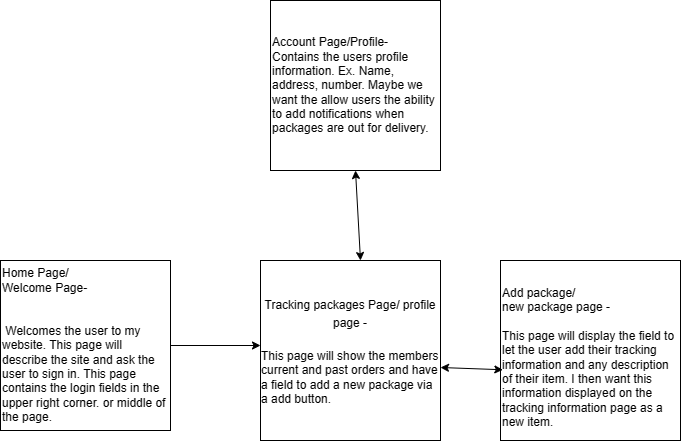

The diagram above was exported from draw.io. Its source (the exported page's mxGraphModel, read from the mxfile embedded in the PNG):
<mxGraphModel dx="725" dy="460" grid="1" gridSize="10" guides="1" tooltips="1" connect="1" arrows="1" fold="1" page="1" pageScale="1" pageWidth="850" pageHeight="1100" math="0" shadow="0">
  <root>
    <mxCell id="0" />
    <mxCell id="1" parent="0" />
    <mxCell id="izm2D51g-wFL_wyBR_1A-3" style="edgeStyle=orthogonalEdgeStyle;rounded=0;orthogonalLoop=1;jettySize=auto;html=1;fontSize=15;" edge="1" parent="1" source="izm2D51g-wFL_wyBR_1A-1">
      <mxGeometry relative="1" as="geometry">
        <mxPoint x="290" y="465" as="targetPoint" />
      </mxGeometry>
    </mxCell>
    <mxCell id="izm2D51g-wFL_wyBR_1A-1" value="Home Page/&lt;br&gt;Welcome Page-&lt;br&gt;&lt;br&gt;&lt;br&gt;&amp;nbsp;Welcomes the user to my website. This page will describe the site and ask the user to sign in. This page contains the login fields in the upper right corner. or middle of the page." style="whiteSpace=wrap;html=1;aspect=fixed;align=left;" vertex="1" parent="1">
      <mxGeometry x="30" y="380" width="170" height="170" as="geometry" />
    </mxCell>
    <mxCell id="izm2D51g-wFL_wyBR_1A-2" value="&lt;font style=&quot;font-size: 12px&quot;&gt;&lt;span&gt;Tracking packages Page/ profile page -&lt;/span&gt;&lt;br&gt;&lt;br&gt;&lt;div style=&quot;text-align: left&quot;&gt;&lt;span&gt;This page will show the members current and past orders and have a field to add a new package via a add button.&amp;nbsp;&lt;/span&gt;&lt;/div&gt;&lt;/font&gt;" style="whiteSpace=wrap;html=1;aspect=fixed;fontSize=15;" vertex="1" parent="1">
      <mxGeometry x="290" y="380" width="180" height="180" as="geometry" />
    </mxCell>
    <mxCell id="izm2D51g-wFL_wyBR_1A-4" value="&lt;br&gt;&lt;br&gt;Add package/ &lt;br&gt;new package page -&amp;nbsp;&lt;br&gt;&lt;br&gt;This page will display the field to let the user add their tracking information and any description of their item. I then want this information displayed on the tracking information page as a new item.&amp;nbsp;&lt;br&gt;&lt;br&gt;" style="whiteSpace=wrap;html=1;aspect=fixed;fontSize=12;align=left;" vertex="1" parent="1">
      <mxGeometry x="530" y="380" width="180" height="180" as="geometry" />
    </mxCell>
    <mxCell id="izm2D51g-wFL_wyBR_1A-7" value="" style="endArrow=classic;startArrow=classic;html=1;rounded=0;fontSize=12;entryX=0.013;entryY=0.607;entryDx=0;entryDy=0;entryPerimeter=0;" edge="1" parent="1" target="izm2D51g-wFL_wyBR_1A-4">
      <mxGeometry width="50" height="50" relative="1" as="geometry">
        <mxPoint x="470" y="487" as="sourcePoint" />
        <mxPoint x="390" y="320" as="targetPoint" />
      </mxGeometry>
    </mxCell>
    <mxCell id="izm2D51g-wFL_wyBR_1A-8" value="Account Page/Profile-&amp;nbsp;&lt;br&gt;Contains the users profile information. Ex. Name, address, number. Maybe we want the allow users the ability to add notifications when packages are out for delivery.&amp;nbsp;" style="whiteSpace=wrap;html=1;aspect=fixed;fontSize=12;align=left;" vertex="1" parent="1">
      <mxGeometry x="300" y="120" width="170" height="170" as="geometry" />
    </mxCell>
    <mxCell id="izm2D51g-wFL_wyBR_1A-9" value="" style="endArrow=classic;startArrow=classic;html=1;rounded=0;fontSize=12;entryX=0.5;entryY=1;entryDx=0;entryDy=0;" edge="1" parent="1" target="izm2D51g-wFL_wyBR_1A-8">
      <mxGeometry width="50" height="50" relative="1" as="geometry">
        <mxPoint x="390" y="380" as="sourcePoint" />
        <mxPoint x="390" y="300" as="targetPoint" />
      </mxGeometry>
    </mxCell>
  </root>
</mxGraphModel>